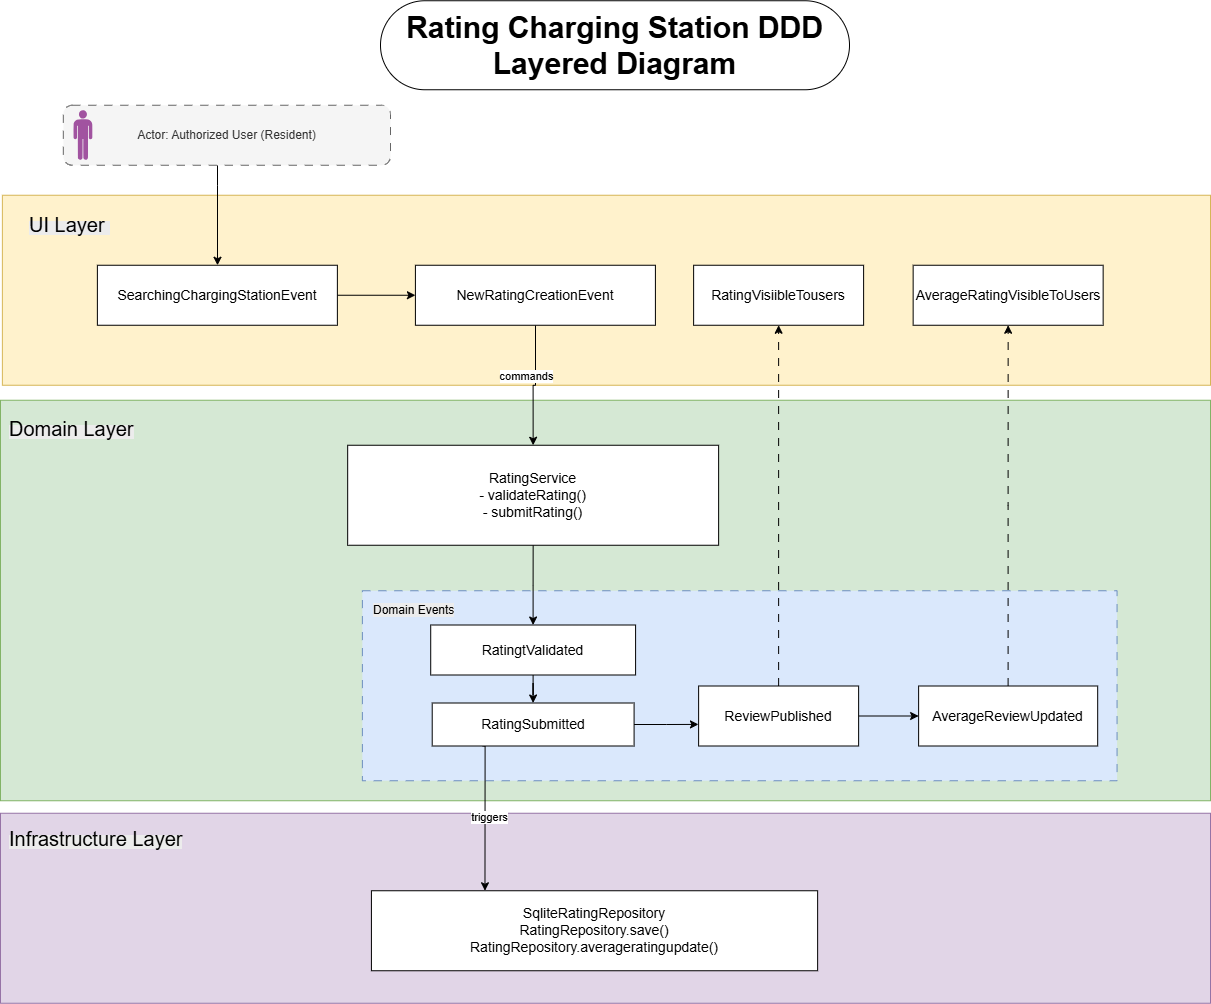

The diagram above was exported from draw.io. Its source (the exported page's mxGraphModel, read from the mxfile embedded in the PNG):
<mxGraphModel dx="3480" dy="1262" grid="1" gridSize="10" guides="1" tooltips="1" connect="1" arrows="1" fold="1" page="1" pageScale="1" pageWidth="850" pageHeight="1100" math="0" shadow="0">
  <root>
    <mxCell id="0" />
    <mxCell id="1" parent="0" />
    <mxCell id="2" parent="1" style="rounded=0;whiteSpace=wrap;html=1;fillColor=#e1d5e7;strokeColor=#9673a6;" value="" vertex="1">
      <mxGeometry height="190" width="1210" x="915" y="5157.75" as="geometry" />
    </mxCell>
    <mxCell id="3" parent="1" style="rounded=0;whiteSpace=wrap;html=1;align=left;fillColor=#fff2cc;strokeColor=#d6b656;" value="" vertex="1">
      <mxGeometry height="190" width="1208.12" x="916.8800000000001" y="4539.75" as="geometry" />
    </mxCell>
    <mxCell id="4" parent="1" style="rounded=0;whiteSpace=wrap;html=1;fillColor=#d5e8d4;strokeColor=#82b366;" value="" vertex="1">
      <mxGeometry height="400.5" width="1210" x="915" y="4744.75" as="geometry" />
    </mxCell>
    <mxCell id="5" parent="1" style="rounded=0;whiteSpace=wrap;html=1;fillColor=#dae8fc;strokeColor=#6c8ebf;dashed=1;dashPattern=8 8;" value="" vertex="1">
      <mxGeometry height="190" width="754.68" x="1276.8799999999999" y="4935.25" as="geometry" />
    </mxCell>
    <mxCell id="6" edge="1" parent="1" source="7" style="edgeStyle=orthogonalEdgeStyle;rounded=0;orthogonalLoop=1;jettySize=auto;html=1;" target="25">
      <mxGeometry relative="1" as="geometry" />
    </mxCell>
    <mxCell id="7" parent="1" style="rounded=0;whiteSpace=wrap;html=1;" value="&lt;div&gt;&lt;span style=&quot;font-size: 14px;&quot;&gt;SearchingChargingStationEvent&lt;/span&gt;&lt;/div&gt;" vertex="1">
      <mxGeometry height="60" width="240" x="1011.8800000000001" y="4609.75" as="geometry" />
    </mxCell>
    <mxCell id="8" edge="1" parent="1" source="9" style="edgeStyle=orthogonalEdgeStyle;rounded=0;orthogonalLoop=1;jettySize=auto;html=1;exitX=0.5;exitY=1;exitDx=0;exitDy=0;" target="12">
      <mxGeometry relative="1" as="geometry" />
    </mxCell>
    <mxCell id="9" parent="1" style="rounded=0;whiteSpace=wrap;html=1;" value="&lt;div&gt;&lt;span style=&quot;font-size: 14px;&quot;&gt;RatingService&lt;/span&gt;&lt;/div&gt;&lt;div&gt;&lt;span style=&quot;font-size: 14px;&quot;&gt;- validateRating()&lt;/span&gt;&lt;/div&gt;&lt;div&gt;&lt;span style=&quot;font-size: 14px;&quot;&gt;- submitRating()&lt;/span&gt;&lt;/div&gt;" vertex="1">
      <mxGeometry height="100" width="370.95" x="1262.17" y="4789.75" as="geometry" />
    </mxCell>
    <mxCell id="10" parent="1" style="rounded=0;whiteSpace=wrap;html=1;" value="&lt;div&gt;&lt;span style=&quot;font-size: 14px;&quot;&gt;SqliteRatingRepository&lt;/span&gt;&lt;/div&gt;&lt;div&gt;&lt;span style=&quot;font-size: 14px; background-color: transparent; color: light-dark(rgb(0, 0, 0), rgb(255, 255, 255));&quot;&gt;RatingRepository&lt;/span&gt;&lt;span style=&quot;font-size: 14px;&quot;&gt;.save()&lt;/span&gt;&lt;/div&gt;&lt;div&gt;&lt;span style=&quot;font-size: 14px;&quot;&gt;RatingRepository.averageratingupdate()&lt;/span&gt;&lt;/div&gt;" vertex="1">
      <mxGeometry height="80" width="446.21" x="1285.92" y="5235.25" as="geometry" />
    </mxCell>
    <mxCell id="11" edge="1" parent="1" source="12" style="edgeStyle=orthogonalEdgeStyle;rounded=0;orthogonalLoop=1;jettySize=auto;html=1;" target="15">
      <mxGeometry relative="1" as="geometry" />
    </mxCell>
    <mxCell id="12" parent="1" style="rounded=0;whiteSpace=wrap;html=1;" value="&lt;span style=&quot;font-size: 14px;&quot;&gt;RatingtValidated&lt;/span&gt;" vertex="1">
      <mxGeometry height="50" width="204.88" x="1345.2099999999998" y="4969.5" as="geometry" />
    </mxCell>
    <mxCell id="13" edge="1" parent="1" source="15" style="edgeStyle=orthogonalEdgeStyle;rounded=0;orthogonalLoop=1;jettySize=auto;html=1;entryX=0.25;entryY=0;entryDx=0;entryDy=0;exitX=0.25;exitY=1;exitDx=0;exitDy=0;">
      <mxGeometry relative="1" as="geometry">
        <Array as="points">
          <mxPoint x="1399.56" y="5090.25" />
        </Array>
        <mxPoint x="1399.56" y="5095.25" as="sourcePoint" />
        <mxPoint x="1399.4724999999999" y="5235.25" as="targetPoint" />
      </mxGeometry>
    </mxCell>
    <mxCell id="14" connectable="0" parent="13" style="edgeLabel;html=1;align=center;verticalAlign=middle;resizable=0;points=[];" value="triggers" vertex="1">
      <mxGeometry relative="1" x="-0.0163" y="3" as="geometry">
        <mxPoint y="1" as="offset" />
      </mxGeometry>
    </mxCell>
    <mxCell id="15" parent="1" style="rounded=0;whiteSpace=wrap;html=1;" value="&lt;div&gt;&lt;span style=&quot;font-size: 14px;&quot;&gt;RatingSubmitted&lt;/span&gt;&lt;/div&gt;" vertex="1">
      <mxGeometry height="43" width="201.88" x="1346.7099999999998" y="5047.5" as="geometry" />
    </mxCell>
    <mxCell id="16" edge="1" parent="1" source="17" style="edgeStyle=orthogonalEdgeStyle;rounded=0;orthogonalLoop=1;jettySize=auto;html=1;" target="7">
      <mxGeometry relative="1" as="geometry">
        <Array as="points">
          <mxPoint x="1132" y="4529.75" />
          <mxPoint x="1132" y="4529.75" />
        </Array>
      </mxGeometry>
    </mxCell>
    <mxCell id="17" parent="1" style="rounded=1;whiteSpace=wrap;html=1;dashed=1;dashPattern=8 8;fillColor=#f5f5f5;fontColor=#333333;strokeColor=#666666;" value="Actor: Authorized User (Resident)" vertex="1">
      <mxGeometry height="60" width="327.18" x="977.8200000000002" y="4449.75" as="geometry" />
    </mxCell>
    <mxCell id="18" edge="1" parent="1" source="19" style="edgeStyle=orthogonalEdgeStyle;rounded=0;orthogonalLoop=1;jettySize=auto;html=1;entryX=0.5;entryY=1;entryDx=0;entryDy=0;dashed=1;dashPattern=8 8;" target="27">
      <mxGeometry relative="1" as="geometry" />
    </mxCell>
    <mxCell id="19" parent="1" style="rounded=0;whiteSpace=wrap;html=1;" value="&lt;div&gt;&lt;span style=&quot;font-size: 14px;&quot;&gt;AverageReviewUpdated&lt;/span&gt;&lt;/div&gt;" vertex="1">
      <mxGeometry height="60" width="179.06" x="1833.12" y="5030.5" as="geometry" />
    </mxCell>
    <mxCell id="20" edge="1" parent="1" source="22" style="edgeStyle=orthogonalEdgeStyle;rounded=0;orthogonalLoop=1;jettySize=auto;html=1;" target="19">
      <mxGeometry relative="1" as="geometry" />
    </mxCell>
    <mxCell id="21" edge="1" parent="1" source="22" style="edgeStyle=orthogonalEdgeStyle;rounded=0;orthogonalLoop=1;jettySize=auto;html=1;exitX=0.5;exitY=0;exitDx=0;exitDy=0;entryX=0.5;entryY=1;entryDx=0;entryDy=0;dashed=1;dashPattern=8 8;" target="26">
      <mxGeometry relative="1" as="geometry" />
    </mxCell>
    <mxCell id="22" parent="1" style="rounded=0;whiteSpace=wrap;html=1;" value="&lt;div&gt;&lt;span style=&quot;font-size: 14px;&quot;&gt;ReviewPublished&lt;/span&gt;&lt;/div&gt;" vertex="1">
      <mxGeometry height="60" width="160" x="1613.12" y="5030.5" as="geometry" />
    </mxCell>
    <mxCell id="23" edge="1" parent="1" source="25" style="edgeStyle=orthogonalEdgeStyle;rounded=0;orthogonalLoop=1;jettySize=auto;html=1;entryX=0.5;entryY=0;entryDx=0;entryDy=0;" target="9">
      <mxGeometry relative="1" as="geometry" />
    </mxCell>
    <mxCell id="24" connectable="0" parent="23" style="edgeLabel;html=1;align=center;verticalAlign=middle;resizable=0;points=[];" value="commands" vertex="1">
      <mxGeometry relative="1" x="-0.1755" y="-10" as="geometry">
        <mxPoint as="offset" />
      </mxGeometry>
    </mxCell>
    <mxCell id="25" parent="1" style="rounded=0;whiteSpace=wrap;html=1;" value="&lt;div&gt;&lt;font style=&quot;font-size: 14px;&quot;&gt;NewRatingCreationEvent&lt;/font&gt;&lt;/div&gt;" vertex="1">
      <mxGeometry height="60" width="240" x="1329.9099999999999" y="4609.75" as="geometry" />
    </mxCell>
    <mxCell id="26" parent="1" style="rounded=0;whiteSpace=wrap;html=1;" value="&lt;span style=&quot;font-size: 14px;&quot;&gt;RatingVisiibleTousers&lt;/span&gt;" vertex="1">
      <mxGeometry height="60" width="169.99" x="1608.1200000000006" y="4609.75" as="geometry" />
    </mxCell>
    <mxCell id="27" parent="1" style="rounded=0;whiteSpace=wrap;html=1;" value="&lt;span style=&quot;font-size: 14px;&quot;&gt;AverageRatingVisibleToUsers&lt;/span&gt;" vertex="1">
      <mxGeometry height="60" width="190" x="1827.65" y="4609.75" as="geometry" />
    </mxCell>
    <mxCell id="28" parent="1" style="verticalLabelPosition=bottom;sketch=0;html=1;fillColor=#A153A0;verticalAlign=top;align=center;pointerEvents=1;shape=mxgraph.cisco_safe.design.actor_2;" value="" vertex="1">
      <mxGeometry height="50" width="19" x="987.8800000000001" y="4454.75" as="geometry" />
    </mxCell>
    <mxCell id="29" parent="1" style="html=1;dashed=0;whiteSpace=wrap;shape=mxgraph.dfd.start" value="&lt;b&gt;&lt;font style=&quot;font-size: 30px;&quot;&gt;Rating Charging Station DDD Layered Diagram&lt;/font&gt;&lt;/b&gt;" vertex="1">
      <mxGeometry height="89" width="469" x="1295" y="4345.25" as="geometry" />
    </mxCell>
    <mxCell id="30" parent="1" style="text;whiteSpace=wrap;html=1;" value="&lt;span style=&quot;color: rgb(0, 0, 0); font-family: Helvetica; font-style: normal; font-variant-ligatures: normal; font-variant-caps: normal; font-weight: 400; letter-spacing: normal; orphans: 2; text-align: center; text-indent: 0px; text-transform: none; widows: 2; word-spacing: 0px; -webkit-text-stroke-width: 0px; white-space: normal; background-color: rgb(236, 236, 236); text-decoration-thickness: initial; text-decoration-style: initial; text-decoration-color: initial; float: none; display: inline !important;&quot;&gt;&lt;font style=&quot;font-size: 20px;&quot;&gt;UI Layer&amp;nbsp;&lt;/font&gt;&lt;/span&gt;" vertex="1">
      <mxGeometry height="40" width="210" x="941.56" y="4551.25" as="geometry" />
    </mxCell>
    <mxCell id="31" parent="1" style="text;whiteSpace=wrap;html=1;" value="&lt;span style=&quot;color: rgb(0, 0, 0); font-family: Helvetica; font-style: normal; font-variant-ligatures: normal; font-variant-caps: normal; font-weight: 400; letter-spacing: normal; orphans: 2; text-align: center; text-indent: 0px; text-transform: none; widows: 2; word-spacing: 0px; -webkit-text-stroke-width: 0px; white-space: normal; background-color: rgb(236, 236, 236); text-decoration-thickness: initial; text-decoration-style: initial; text-decoration-color: initial; float: none; display: inline !important;&quot;&gt;&lt;font style=&quot;font-size: 20px;&quot;&gt;Domain Layer&lt;/font&gt;&lt;/span&gt;" vertex="1">
      <mxGeometry height="40" width="180" x="921.56" y="4754.5" as="geometry" />
    </mxCell>
    <mxCell id="32" parent="1" style="text;whiteSpace=wrap;html=1;" value="&lt;span style=&quot;color: rgb(0, 0, 0); font-family: Helvetica; font-style: normal; font-variant-ligatures: normal; font-variant-caps: normal; font-weight: 400; letter-spacing: normal; orphans: 2; text-align: center; text-indent: 0px; text-transform: none; widows: 2; word-spacing: 0px; -webkit-text-stroke-width: 0px; white-space: normal; background-color: rgb(236, 236, 236); text-decoration-thickness: initial; text-decoration-style: initial; text-decoration-color: initial; float: none; display: inline !important;&quot;&gt;&lt;font style=&quot;font-size: 20px;&quot;&gt;Infrastructure Layer&lt;/font&gt;&lt;/span&gt;" vertex="1">
      <mxGeometry height="40" width="200" x="921.56" y="5165.25" as="geometry" />
    </mxCell>
    <mxCell id="33" parent="1" style="text;whiteSpace=wrap;html=1;fontSize=12;" value="&lt;span style=&quot;color: rgb(0, 0, 0); font-family: Helvetica; font-style: normal; font-variant-ligatures: normal; font-variant-caps: normal; font-weight: 400; letter-spacing: normal; orphans: 2; text-align: center; text-indent: 0px; text-transform: none; widows: 2; word-spacing: 0px; -webkit-text-stroke-width: 0px; white-space: normal; background-color: rgb(236, 236, 236); text-decoration-thickness: initial; text-decoration-style: initial; text-decoration-color: initial; float: none; display: inline !important;&quot;&gt;&lt;font&gt;Domain Events&lt;/font&gt;&lt;/span&gt;" vertex="1">
      <mxGeometry height="40" width="155.64" x="1285.9199999999998" y="4941.25" as="geometry" />
    </mxCell>
    <mxCell id="34" edge="1" parent="1" source="15" style="edgeStyle=orthogonalEdgeStyle;rounded=0;orthogonalLoop=1;jettySize=auto;html=1;entryX=-0.001;entryY=0.64;entryDx=0;entryDy=0;entryPerimeter=0;" target="22">
      <mxGeometry relative="1" as="geometry" />
    </mxCell>
  </root>
</mxGraphModel>